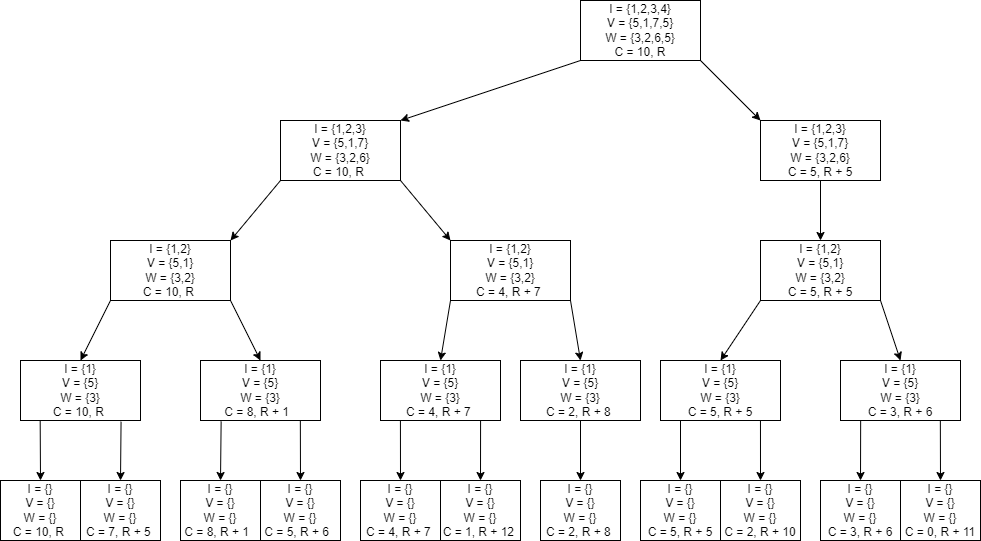

The diagram above was exported from draw.io. Its source (the exported page's mxGraphModel, read from the mxfile embedded in the PNG):
<mxGraphModel dx="2306" dy="681" grid="1" gridSize="10" guides="1" tooltips="1" connect="1" arrows="1" fold="1" page="1" pageScale="1" pageWidth="850" pageHeight="1100" math="0" shadow="0">
  <root>
    <mxCell id="0" />
    <mxCell id="1" parent="0" />
    <mxCell id="-gN6VoCZGig2zxkIQMIH-1" value="I = {1,2,3,4}&lt;br&gt;V = {5,1,7,5}&lt;br&gt;W = {3,2,6,5}&lt;br&gt;C = 10, R" style="rounded=0;whiteSpace=wrap;html=1;" vertex="1" parent="1">
      <mxGeometry x="380" y="300" width="120" height="60" as="geometry" />
    </mxCell>
    <mxCell id="-gN6VoCZGig2zxkIQMIH-2" value="I = {1,2,3}&lt;br&gt;V = {5,1,7}&lt;br&gt;W = {3,2,6}&lt;br&gt;C = 10, R&amp;nbsp;" style="rounded=0;whiteSpace=wrap;html=1;" vertex="1" parent="1">
      <mxGeometry x="80" y="420" width="120" height="60" as="geometry" />
    </mxCell>
    <mxCell id="-gN6VoCZGig2zxkIQMIH-3" value="I = {1,2,3}&lt;br&gt;V = {5,1,7}&lt;br&gt;W = {3,2,6}&lt;br&gt;C = 5, R + 5" style="rounded=0;whiteSpace=wrap;html=1;" vertex="1" parent="1">
      <mxGeometry x="560" y="420" width="120" height="60" as="geometry" />
    </mxCell>
    <mxCell id="-gN6VoCZGig2zxkIQMIH-4" value="" style="endArrow=classic;html=1;rounded=0;entryX=0;entryY=0;entryDx=0;entryDy=0;exitX=1;exitY=1;exitDx=0;exitDy=0;" edge="1" parent="1" source="-gN6VoCZGig2zxkIQMIH-1" target="-gN6VoCZGig2zxkIQMIH-3">
      <mxGeometry width="50" height="50" relative="1" as="geometry">
        <mxPoint x="420" y="400" as="sourcePoint" />
        <mxPoint x="480" y="430" as="targetPoint" />
      </mxGeometry>
    </mxCell>
    <mxCell id="-gN6VoCZGig2zxkIQMIH-5" value="" style="endArrow=classic;html=1;rounded=0;entryX=1;entryY=0;entryDx=0;entryDy=0;exitX=0;exitY=1;exitDx=0;exitDy=0;" edge="1" parent="1" source="-gN6VoCZGig2zxkIQMIH-1" target="-gN6VoCZGig2zxkIQMIH-2">
      <mxGeometry width="50" height="50" relative="1" as="geometry">
        <mxPoint x="420" y="400" as="sourcePoint" />
        <mxPoint x="480" y="430" as="targetPoint" />
      </mxGeometry>
    </mxCell>
    <mxCell id="-gN6VoCZGig2zxkIQMIH-8" value="I = {1,2}&lt;br&gt;V = {5,1}&lt;br&gt;W = {3,2}&lt;br&gt;C = 10, R&amp;nbsp;" style="rounded=0;whiteSpace=wrap;html=1;" vertex="1" parent="1">
      <mxGeometry x="-90" y="540" width="120" height="60" as="geometry" />
    </mxCell>
    <mxCell id="-gN6VoCZGig2zxkIQMIH-9" value="I = {1,2}&lt;br&gt;V = {5,1}&lt;br&gt;W = {3,2}&lt;br&gt;C = 4, R + 7&amp;nbsp;" style="rounded=0;whiteSpace=wrap;html=1;" vertex="1" parent="1">
      <mxGeometry x="250" y="540" width="120" height="60" as="geometry" />
    </mxCell>
    <mxCell id="-gN6VoCZGig2zxkIQMIH-10" value="I = {1,2}&lt;br&gt;V = {5,1}&lt;br&gt;W = {3,2}&lt;br&gt;C = 5, R + 5" style="rounded=0;whiteSpace=wrap;html=1;" vertex="1" parent="1">
      <mxGeometry x="560" y="540" width="120" height="60" as="geometry" />
    </mxCell>
    <mxCell id="-gN6VoCZGig2zxkIQMIH-12" value="" style="endArrow=classic;html=1;rounded=0;entryX=0.5;entryY=0;entryDx=0;entryDy=0;exitX=0.5;exitY=1;exitDx=0;exitDy=0;" edge="1" parent="1" source="-gN6VoCZGig2zxkIQMIH-3" target="-gN6VoCZGig2zxkIQMIH-10">
      <mxGeometry width="50" height="50" relative="1" as="geometry">
        <mxPoint x="460" y="540" as="sourcePoint" />
        <mxPoint x="510" y="490" as="targetPoint" />
      </mxGeometry>
    </mxCell>
    <mxCell id="-gN6VoCZGig2zxkIQMIH-13" value="" style="endArrow=classic;html=1;rounded=0;exitX=1;exitY=1;exitDx=0;exitDy=0;entryX=0;entryY=0;entryDx=0;entryDy=0;" edge="1" parent="1" source="-gN6VoCZGig2zxkIQMIH-2" target="-gN6VoCZGig2zxkIQMIH-9">
      <mxGeometry width="50" height="50" relative="1" as="geometry">
        <mxPoint x="460" y="540" as="sourcePoint" />
        <mxPoint x="510" y="490" as="targetPoint" />
      </mxGeometry>
    </mxCell>
    <mxCell id="-gN6VoCZGig2zxkIQMIH-14" value="" style="endArrow=classic;html=1;rounded=0;exitX=0;exitY=1;exitDx=0;exitDy=0;entryX=1;entryY=0;entryDx=0;entryDy=0;" edge="1" parent="1" source="-gN6VoCZGig2zxkIQMIH-2" target="-gN6VoCZGig2zxkIQMIH-8">
      <mxGeometry width="50" height="50" relative="1" as="geometry">
        <mxPoint x="460" y="540" as="sourcePoint" />
        <mxPoint x="510" y="490" as="targetPoint" />
      </mxGeometry>
    </mxCell>
    <mxCell id="-gN6VoCZGig2zxkIQMIH-15" value="I = {1}&lt;br&gt;V = {5}&lt;br&gt;W = {3}&lt;br&gt;C = 3, R + 6" style="rounded=0;whiteSpace=wrap;html=1;" vertex="1" parent="1">
      <mxGeometry x="640" y="660" width="120" height="60" as="geometry" />
    </mxCell>
    <mxCell id="-gN6VoCZGig2zxkIQMIH-16" value="I = {1}&lt;br&gt;V = {5}&lt;br&gt;W = {3}&lt;br&gt;C = 5, R + 5" style="rounded=0;whiteSpace=wrap;html=1;" vertex="1" parent="1">
      <mxGeometry x="460" y="660" width="120" height="60" as="geometry" />
    </mxCell>
    <mxCell id="-gN6VoCZGig2zxkIQMIH-17" value="" style="endArrow=classic;html=1;rounded=0;entryX=0.5;entryY=0;entryDx=0;entryDy=0;exitX=1;exitY=1;exitDx=0;exitDy=0;" edge="1" parent="1" source="-gN6VoCZGig2zxkIQMIH-10" target="-gN6VoCZGig2zxkIQMIH-15">
      <mxGeometry width="50" height="50" relative="1" as="geometry">
        <mxPoint x="510" y="610" as="sourcePoint" />
        <mxPoint x="560" y="560" as="targetPoint" />
      </mxGeometry>
    </mxCell>
    <mxCell id="-gN6VoCZGig2zxkIQMIH-18" value="" style="endArrow=classic;html=1;rounded=0;entryX=0.5;entryY=0;entryDx=0;entryDy=0;exitX=0;exitY=1;exitDx=0;exitDy=0;" edge="1" parent="1" source="-gN6VoCZGig2zxkIQMIH-10" target="-gN6VoCZGig2zxkIQMIH-16">
      <mxGeometry width="50" height="50" relative="1" as="geometry">
        <mxPoint x="510" y="640" as="sourcePoint" />
        <mxPoint x="560" y="590" as="targetPoint" />
      </mxGeometry>
    </mxCell>
    <mxCell id="-gN6VoCZGig2zxkIQMIH-19" value="I = {}&lt;br&gt;V = {}&lt;br&gt;W = {}&lt;br&gt;C = 3, R + 6" style="rounded=0;whiteSpace=wrap;html=1;" vertex="1" parent="1">
      <mxGeometry x="620" y="780" width="80" height="60" as="geometry" />
    </mxCell>
    <mxCell id="-gN6VoCZGig2zxkIQMIH-20" value="I = {}&lt;br&gt;V = {}&lt;br&gt;W = {}&lt;br&gt;C = 0, R + 11" style="rounded=0;whiteSpace=wrap;html=1;" vertex="1" parent="1">
      <mxGeometry x="700" y="780" width="80" height="60" as="geometry" />
    </mxCell>
    <mxCell id="-gN6VoCZGig2zxkIQMIH-21" value="" style="endArrow=classic;html=1;rounded=0;exitX=0.168;exitY=1.006;exitDx=0;exitDy=0;exitPerimeter=0;entryX=0.5;entryY=0;entryDx=0;entryDy=0;" edge="1" parent="1" source="-gN6VoCZGig2zxkIQMIH-15" target="-gN6VoCZGig2zxkIQMIH-19">
      <mxGeometry width="50" height="50" relative="1" as="geometry">
        <mxPoint x="430" y="800" as="sourcePoint" />
        <mxPoint x="480" y="750" as="targetPoint" />
      </mxGeometry>
    </mxCell>
    <mxCell id="-gN6VoCZGig2zxkIQMIH-22" value="" style="endArrow=classic;html=1;rounded=0;exitX=0.832;exitY=1.006;exitDx=0;exitDy=0;exitPerimeter=0;entryX=0.5;entryY=0;entryDx=0;entryDy=0;" edge="1" parent="1" source="-gN6VoCZGig2zxkIQMIH-15" target="-gN6VoCZGig2zxkIQMIH-20">
      <mxGeometry width="50" height="50" relative="1" as="geometry">
        <mxPoint x="430" y="800" as="sourcePoint" />
        <mxPoint x="480" y="750" as="targetPoint" />
      </mxGeometry>
    </mxCell>
    <mxCell id="-gN6VoCZGig2zxkIQMIH-23" value="I = {}&lt;br&gt;V = {}&lt;br&gt;W = {}&lt;br&gt;C = 5, R + 5" style="rounded=0;whiteSpace=wrap;html=1;" vertex="1" parent="1">
      <mxGeometry x="440" y="780" width="80" height="60" as="geometry" />
    </mxCell>
    <mxCell id="-gN6VoCZGig2zxkIQMIH-24" value="I = {}&lt;br&gt;V = {}&lt;br&gt;W = {}&lt;br&gt;C = 2, R + 10" style="rounded=0;whiteSpace=wrap;html=1;" vertex="1" parent="1">
      <mxGeometry x="520" y="780" width="80" height="60" as="geometry" />
    </mxCell>
    <mxCell id="-gN6VoCZGig2zxkIQMIH-26" value="" style="endArrow=classic;html=1;rounded=0;exitX=0.833;exitY=1.009;exitDx=0;exitDy=0;entryX=0.5;entryY=0;entryDx=0;entryDy=0;exitPerimeter=0;" edge="1" parent="1" source="-gN6VoCZGig2zxkIQMIH-16" target="-gN6VoCZGig2zxkIQMIH-24">
      <mxGeometry width="50" height="50" relative="1" as="geometry">
        <mxPoint x="510" y="810" as="sourcePoint" />
        <mxPoint x="560" y="760" as="targetPoint" />
      </mxGeometry>
    </mxCell>
    <mxCell id="-gN6VoCZGig2zxkIQMIH-27" value="" style="endArrow=classic;html=1;rounded=0;entryX=0.5;entryY=0;entryDx=0;entryDy=0;" edge="1" parent="1" target="-gN6VoCZGig2zxkIQMIH-23">
      <mxGeometry width="50" height="50" relative="1" as="geometry">
        <mxPoint x="480" y="720" as="sourcePoint" />
        <mxPoint x="560" y="760" as="targetPoint" />
      </mxGeometry>
    </mxCell>
    <mxCell id="-gN6VoCZGig2zxkIQMIH-28" value="I = {1}&lt;br&gt;V = {5}&lt;br&gt;W = {3}&lt;br&gt;C = 10, R&amp;nbsp;" style="rounded=0;whiteSpace=wrap;html=1;" vertex="1" parent="1">
      <mxGeometry x="-180" y="660" width="120" height="60" as="geometry" />
    </mxCell>
    <mxCell id="-gN6VoCZGig2zxkIQMIH-29" value="" style="endArrow=classic;html=1;rounded=0;exitX=0;exitY=1;exitDx=0;exitDy=0;entryX=0.5;entryY=0;entryDx=0;entryDy=0;" edge="1" parent="1" source="-gN6VoCZGig2zxkIQMIH-8" target="-gN6VoCZGig2zxkIQMIH-28">
      <mxGeometry width="50" height="50" relative="1" as="geometry">
        <mxPoint x="280" y="510" as="sourcePoint" />
        <mxPoint x="231.96000000000004" y="570.18" as="targetPoint" />
      </mxGeometry>
    </mxCell>
    <mxCell id="-gN6VoCZGig2zxkIQMIH-30" value="I = {}&lt;br&gt;V = {}&lt;br&gt;W = {}&lt;br&gt;C = 10, R&amp;nbsp;" style="rounded=0;whiteSpace=wrap;html=1;" vertex="1" parent="1">
      <mxGeometry x="-200" y="780" width="80" height="60" as="geometry" />
    </mxCell>
    <mxCell id="-gN6VoCZGig2zxkIQMIH-31" value="" style="endArrow=classic;html=1;rounded=0;exitX=0.164;exitY=0.999;exitDx=0;exitDy=0;entryX=0.5;entryY=0;entryDx=0;entryDy=0;exitPerimeter=0;" edge="1" parent="1" source="-gN6VoCZGig2zxkIQMIH-28" target="-gN6VoCZGig2zxkIQMIH-30">
      <mxGeometry width="50" height="50" relative="1" as="geometry">
        <mxPoint x="347.68000000000006" y="632.64" as="sourcePoint" />
        <mxPoint x="311.28" y="666.8800000000001" as="targetPoint" />
      </mxGeometry>
    </mxCell>
    <mxCell id="-gN6VoCZGig2zxkIQMIH-32" value="I = {1}&lt;br&gt;V = {5}&lt;br&gt;W = {3}&lt;br&gt;C = 8, R + 1&amp;nbsp;&amp;nbsp;" style="rounded=0;whiteSpace=wrap;html=1;" vertex="1" parent="1">
      <mxGeometry y="660" width="120" height="60" as="geometry" />
    </mxCell>
    <mxCell id="-gN6VoCZGig2zxkIQMIH-33" value="" style="endArrow=classic;html=1;rounded=0;exitX=1;exitY=1;exitDx=0;exitDy=0;entryX=0.5;entryY=0;entryDx=0;entryDy=0;" edge="1" parent="1" source="-gN6VoCZGig2zxkIQMIH-8" target="-gN6VoCZGig2zxkIQMIH-32">
      <mxGeometry width="50" height="50" relative="1" as="geometry">
        <mxPoint x="58.6400000000001" y="619.52" as="sourcePoint" />
        <mxPoint x="-38.7199999999998" y="656.8800000000001" as="targetPoint" />
      </mxGeometry>
    </mxCell>
    <mxCell id="-gN6VoCZGig2zxkIQMIH-34" value="I = {}&lt;br&gt;V = {}&lt;br&gt;W = {}&lt;br&gt;C = 5, R + 6&amp;nbsp;&amp;nbsp;" style="rounded=0;whiteSpace=wrap;html=1;" vertex="1" parent="1">
      <mxGeometry x="60" y="780" width="80" height="60" as="geometry" />
    </mxCell>
    <mxCell id="-gN6VoCZGig2zxkIQMIH-35" value="I = {}&lt;br&gt;V = {}&lt;br&gt;W = {}&lt;br&gt;C = 8, R + 1&amp;nbsp;&amp;nbsp;" style="rounded=0;whiteSpace=wrap;html=1;" vertex="1" parent="1">
      <mxGeometry x="-20" y="780" width="80" height="60" as="geometry" />
    </mxCell>
    <mxCell id="-gN6VoCZGig2zxkIQMIH-36" value="" style="endArrow=classic;html=1;rounded=0;entryX=0.5;entryY=0;entryDx=0;entryDy=0;exitX=0.172;exitY=1.014;exitDx=0;exitDy=0;exitPerimeter=0;" edge="1" parent="1" source="-gN6VoCZGig2zxkIQMIH-32" target="-gN6VoCZGig2zxkIQMIH-35">
      <mxGeometry width="50" height="50" relative="1" as="geometry">
        <mxPoint x="174.64000000000033" y="622.8199999999999" as="sourcePoint" />
        <mxPoint x="205.3599999999999" y="661.5" as="targetPoint" />
      </mxGeometry>
    </mxCell>
    <mxCell id="-gN6VoCZGig2zxkIQMIH-37" value="" style="endArrow=classic;html=1;rounded=0;exitX=0.832;exitY=1;exitDx=0;exitDy=0;entryX=0.5;entryY=0;entryDx=0;entryDy=0;exitPerimeter=0;" edge="1" parent="1" source="-gN6VoCZGig2zxkIQMIH-32" target="-gN6VoCZGig2zxkIQMIH-34">
      <mxGeometry width="50" height="50" relative="1" as="geometry">
        <mxPoint x="184.64000000000033" y="632.8199999999999" as="sourcePoint" />
        <mxPoint x="130" y="770" as="targetPoint" />
      </mxGeometry>
    </mxCell>
    <mxCell id="-gN6VoCZGig2zxkIQMIH-38" value="I = {}&lt;br&gt;V = {}&lt;br&gt;W = {}&lt;br&gt;C = 7, R + 5&amp;nbsp;" style="rounded=0;whiteSpace=wrap;html=1;" vertex="1" parent="1">
      <mxGeometry x="-120" y="780" width="80" height="60" as="geometry" />
    </mxCell>
    <mxCell id="-gN6VoCZGig2zxkIQMIH-39" value="" style="endArrow=classic;html=1;rounded=0;exitX=0.838;exitY=1.02;exitDx=0;exitDy=0;entryX=0.5;entryY=0;entryDx=0;entryDy=0;exitPerimeter=0;" edge="1" parent="1" source="-gN6VoCZGig2zxkIQMIH-28" target="-gN6VoCZGig2zxkIQMIH-38">
      <mxGeometry width="50" height="50" relative="1" as="geometry">
        <mxPoint x="340" y="710" as="sourcePoint" />
        <mxPoint x="390" y="660" as="targetPoint" />
      </mxGeometry>
    </mxCell>
    <mxCell id="-gN6VoCZGig2zxkIQMIH-42" value="I = {1}&lt;br&gt;V = {5}&lt;br&gt;W = {3}&lt;br&gt;C = 4, R + 7&amp;nbsp;" style="rounded=0;whiteSpace=wrap;html=1;" vertex="1" parent="1">
      <mxGeometry x="180" y="660" width="120" height="60" as="geometry" />
    </mxCell>
    <mxCell id="-gN6VoCZGig2zxkIQMIH-43" value="I = {1}&lt;br&gt;V = {5}&lt;br&gt;W = {3}&lt;br&gt;C = 2, R + 8&amp;nbsp;" style="rounded=0;whiteSpace=wrap;html=1;" vertex="1" parent="1">
      <mxGeometry x="320" y="660" width="120" height="60" as="geometry" />
    </mxCell>
    <mxCell id="-gN6VoCZGig2zxkIQMIH-44" value="" style="endArrow=classic;html=1;rounded=0;exitX=0;exitY=1;exitDx=0;exitDy=0;entryX=0.5;entryY=0;entryDx=0;entryDy=0;" edge="1" parent="1" source="-gN6VoCZGig2zxkIQMIH-9" target="-gN6VoCZGig2zxkIQMIH-42">
      <mxGeometry width="50" height="50" relative="1" as="geometry">
        <mxPoint x="200" y="720" as="sourcePoint" />
        <mxPoint x="330" y="650" as="targetPoint" />
      </mxGeometry>
    </mxCell>
    <mxCell id="-gN6VoCZGig2zxkIQMIH-45" value="" style="endArrow=classic;html=1;rounded=0;exitX=1;exitY=1;exitDx=0;exitDy=0;entryX=0.5;entryY=0;entryDx=0;entryDy=0;" edge="1" parent="1" source="-gN6VoCZGig2zxkIQMIH-9" target="-gN6VoCZGig2zxkIQMIH-43">
      <mxGeometry width="50" height="50" relative="1" as="geometry">
        <mxPoint x="210" y="730" as="sourcePoint" />
        <mxPoint x="270" y="790" as="targetPoint" />
      </mxGeometry>
    </mxCell>
    <mxCell id="-gN6VoCZGig2zxkIQMIH-46" value="I = {}&lt;br&gt;V = {}&lt;br&gt;W = {}&lt;br&gt;C = 2, R + 8&amp;nbsp;" style="rounded=0;whiteSpace=wrap;html=1;" vertex="1" parent="1">
      <mxGeometry x="340" y="780" width="80" height="60" as="geometry" />
    </mxCell>
    <mxCell id="-gN6VoCZGig2zxkIQMIH-47" value="" style="endArrow=classic;html=1;rounded=0;entryX=0.5;entryY=0;entryDx=0;entryDy=0;exitX=0.5;exitY=1;exitDx=0;exitDy=0;" edge="1" parent="1" source="-gN6VoCZGig2zxkIQMIH-43" target="-gN6VoCZGig2zxkIQMIH-46">
      <mxGeometry width="50" height="50" relative="1" as="geometry">
        <mxPoint x="330" y="700" as="sourcePoint" />
        <mxPoint x="380" y="650" as="targetPoint" />
      </mxGeometry>
    </mxCell>
    <mxCell id="-gN6VoCZGig2zxkIQMIH-48" value="I = {}&lt;br&gt;V = {}&lt;br&gt;W = {}&lt;br&gt;C = 4, R + 7&amp;nbsp;" style="rounded=0;whiteSpace=wrap;html=1;" vertex="1" parent="1">
      <mxGeometry x="160" y="780" width="80" height="60" as="geometry" />
    </mxCell>
    <mxCell id="-gN6VoCZGig2zxkIQMIH-49" value="I = {}&lt;br&gt;V = {}&lt;br&gt;W = {}&lt;br&gt;C = 1, R + 12&amp;nbsp;" style="rounded=0;whiteSpace=wrap;html=1;" vertex="1" parent="1">
      <mxGeometry x="240" y="780" width="80" height="60" as="geometry" />
    </mxCell>
    <mxCell id="-gN6VoCZGig2zxkIQMIH-50" value="" style="endArrow=classic;html=1;rounded=0;entryX=0.5;entryY=0;entryDx=0;entryDy=0;exitX=0.166;exitY=0.997;exitDx=0;exitDy=0;exitPerimeter=0;" edge="1" parent="1" source="-gN6VoCZGig2zxkIQMIH-42" target="-gN6VoCZGig2zxkIQMIH-48">
      <mxGeometry width="50" height="50" relative="1" as="geometry">
        <mxPoint x="230" y="700" as="sourcePoint" />
        <mxPoint x="270" y="720" as="targetPoint" />
      </mxGeometry>
    </mxCell>
    <mxCell id="-gN6VoCZGig2zxkIQMIH-51" value="" style="endArrow=classic;html=1;rounded=0;exitX=0.834;exitY=1.007;exitDx=0;exitDy=0;exitPerimeter=0;entryX=0.5;entryY=0;entryDx=0;entryDy=0;" edge="1" parent="1" source="-gN6VoCZGig2zxkIQMIH-42" target="-gN6VoCZGig2zxkIQMIH-49">
      <mxGeometry width="50" height="50" relative="1" as="geometry">
        <mxPoint x="170" y="710" as="sourcePoint" />
        <mxPoint x="220" y="660" as="targetPoint" />
      </mxGeometry>
    </mxCell>
  </root>
</mxGraphModel>